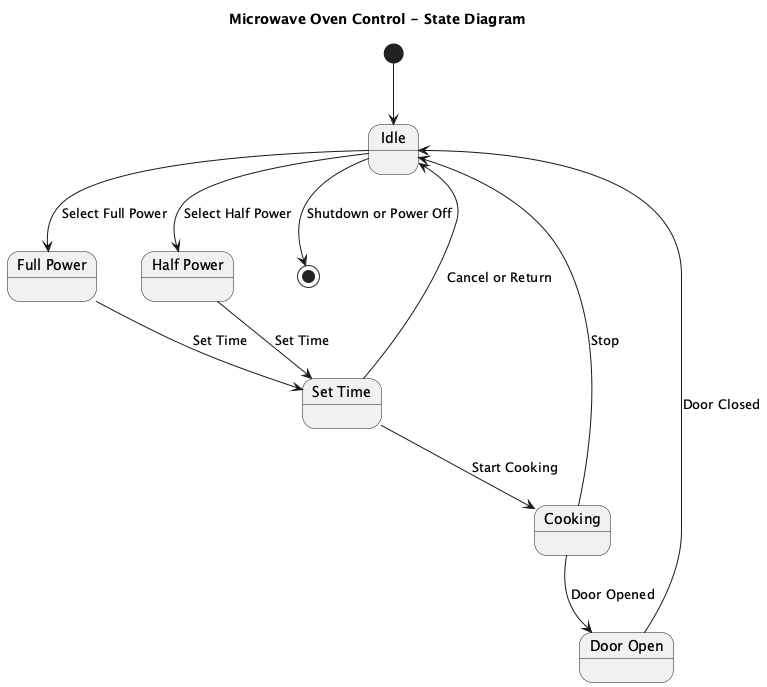

The diagram above was rendered by PlantUML. Its source (embedded in the PNG):
@startuml
title Microwave Oven Control - State Diagram

[*] --> Idle

state "Idle" as Idle
state "Full Power" as FullPower
state "Half Power" as HalfPower
state "Set Time" as SetTime
state "Cooking" as Cooking
state "Door Open" as DoorOpen

Idle --> FullPower : Select Full Power
Idle --> HalfPower : Select Half Power

FullPower --> SetTime : Set Time
HalfPower --> SetTime : Set Time

SetTime --> Cooking : Start Cooking
SetTime --> Idle : Cancel or Return

Cooking --> DoorOpen : Door Opened
Cooking --> Idle : Stop

DoorOpen --> Idle : Door Closed

Idle --> [*] : Shutdown or Power Off
@enduml